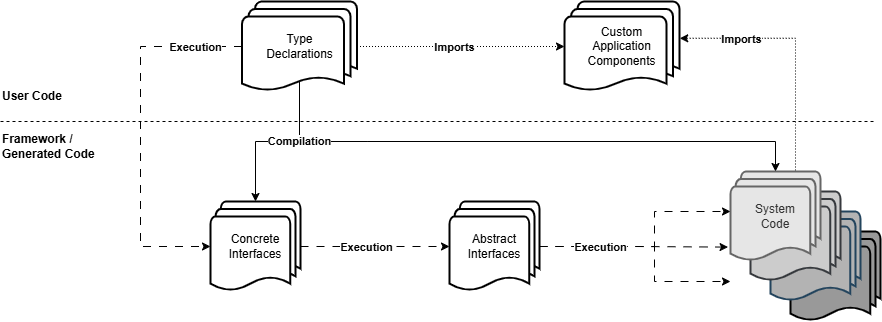

The diagram above was exported from draw.io. Its source (the exported page's mxGraphModel, read from the mxfile embedded in the PNG):
<mxGraphModel dx="2383" dy="914" grid="1" gridSize="10" guides="1" tooltips="1" connect="1" arrows="1" fold="1" page="1" pageScale="1" pageWidth="827" pageHeight="1169" math="0" shadow="0">
  <root>
    <mxCell id="WIyWlLk6GJQsqaUBKTNV-0" />
    <mxCell id="WIyWlLk6GJQsqaUBKTNV-1" parent="WIyWlLk6GJQsqaUBKTNV-0" />
    <mxCell id="FvplIEidIQX1j0pMbgv1-23" style="edgeStyle=orthogonalEdgeStyle;rounded=0;orthogonalLoop=1;jettySize=auto;html=1;entryX=1.002;entryY=0.409;entryDx=0;entryDy=0;entryPerimeter=0;exitX=0.5;exitY=0;exitDx=0;exitDy=0;exitPerimeter=0;dashed=1;dashPattern=1 2;" edge="1" parent="WIyWlLk6GJQsqaUBKTNV-1" source="4A0FfkUHaDma56LgH_Ze-15" target="FvplIEidIQX1j0pMbgv1-7">
      <mxGeometry relative="1" as="geometry">
        <mxPoint x="734" y="80" as="sourcePoint" />
      </mxGeometry>
    </mxCell>
    <mxCell id="FvplIEidIQX1j0pMbgv1-25" value="Imports" style="edgeLabel;html=1;align=center;verticalAlign=middle;resizable=0;points=[];fontStyle=1" vertex="1" connectable="0" parent="FvplIEidIQX1j0pMbgv1-23">
      <mxGeometry x="0.6827" y="1" relative="1" as="geometry">
        <mxPoint x="18" as="offset" />
      </mxGeometry>
    </mxCell>
    <mxCell id="FvplIEidIQX1j0pMbgv1-0" value="" style="edgeStyle=orthogonalEdgeStyle;rounded=0;orthogonalLoop=1;jettySize=auto;html=1;fontStyle=1;entryX=0.5;entryY=0;entryDx=0;entryDy=0;entryPerimeter=0;exitX=0.5;exitY=0.88;exitDx=0;exitDy=0;exitPerimeter=0;" edge="1" parent="WIyWlLk6GJQsqaUBKTNV-1" source="7JJDr3OllKFloPaCVMNs-0" target="FvplIEidIQX1j0pMbgv1-1">
      <mxGeometry relative="1" as="geometry">
        <mxPoint x="204" y="10" as="targetPoint" />
        <mxPoint x="287" y="120" as="sourcePoint" />
        <Array as="points">
          <mxPoint x="287" y="160" />
          <mxPoint x="219" y="160" />
        </Array>
      </mxGeometry>
    </mxCell>
    <mxCell id="7JJDr3OllKFloPaCVMNs-0" value="Type&lt;div&gt;Declarations&lt;/div&gt;" style="strokeWidth=2;html=1;shape=mxgraph.flowchart.multi-document;whiteSpace=wrap;spacing=2;fontSize=12;" parent="WIyWlLk6GJQsqaUBKTNV-1" vertex="1">
      <mxGeometry x="161.5" y="20" width="115" height="90" as="geometry" />
    </mxCell>
    <mxCell id="FvplIEidIQX1j0pMbgv1-1" value="Concrete&lt;div&gt;Interfaces&lt;/div&gt;" style="strokeWidth=2;html=1;shape=mxgraph.flowchart.multi-document;whiteSpace=wrap;spacing=2;fontSize=12;" vertex="1" parent="WIyWlLk6GJQsqaUBKTNV-1">
      <mxGeometry x="130" y="220" width="90" height="90" as="geometry" />
    </mxCell>
    <mxCell id="FvplIEidIQX1j0pMbgv1-2" value="Abstract&lt;div&gt;Interfaces&lt;/div&gt;" style="strokeWidth=2;html=1;shape=mxgraph.flowchart.multi-document;whiteSpace=wrap;spacing=2;fontSize=12;" vertex="1" parent="WIyWlLk6GJQsqaUBKTNV-1">
      <mxGeometry x="369" y="220" width="90" height="90" as="geometry" />
    </mxCell>
    <mxCell id="FvplIEidIQX1j0pMbgv1-3" value="" style="group" vertex="1" connectable="0" parent="WIyWlLk6GJQsqaUBKTNV-1">
      <mxGeometry x="650" y="190" width="150" height="150" as="geometry" />
    </mxCell>
    <mxCell id="4A0FfkUHaDma56LgH_Ze-17" value="System&lt;div&gt;Code&lt;/div&gt;" style="strokeWidth=2;html=1;shape=mxgraph.flowchart.multi-document;whiteSpace=wrap;fillColor=#999999;" parent="FvplIEidIQX1j0pMbgv1-3" vertex="1">
      <mxGeometry x="60" y="60" width="90" height="90" as="geometry" />
    </mxCell>
    <mxCell id="4A0FfkUHaDma56LgH_Ze-16" value="System&lt;div&gt;Code&lt;/div&gt;" style="strokeWidth=2;html=1;shape=mxgraph.flowchart.multi-document;whiteSpace=wrap;fillColor=#B3B3B3;strokeColor=#23445d;" parent="FvplIEidIQX1j0pMbgv1-3" vertex="1">
      <mxGeometry x="40" y="40" width="90" height="90" as="geometry" />
    </mxCell>
    <mxCell id="4A0FfkUHaDma56LgH_Ze-15" value="System&lt;div&gt;Code&lt;/div&gt;" style="strokeWidth=2;html=1;shape=mxgraph.flowchart.multi-document;whiteSpace=wrap;fillColor=#CCCCCC;strokeColor=#36393d;" parent="FvplIEidIQX1j0pMbgv1-3" vertex="1">
      <mxGeometry x="20" y="20" width="90" height="90" as="geometry" />
    </mxCell>
    <mxCell id="4A0FfkUHaDma56LgH_Ze-14" value="System&lt;div&gt;Code&lt;/div&gt;" style="strokeWidth=2;html=1;shape=mxgraph.flowchart.multi-document;whiteSpace=wrap;fillColor=#E6E6E6;fontColor=#333333;strokeColor=#666666;" parent="FvplIEidIQX1j0pMbgv1-3" vertex="1">
      <mxGeometry width="90" height="90" as="geometry" />
    </mxCell>
    <mxCell id="FvplIEidIQX1j0pMbgv1-5" value="" style="endArrow=none;dashed=1;html=1;rounded=0;" edge="1" parent="WIyWlLk6GJQsqaUBKTNV-1">
      <mxGeometry width="50" height="50" relative="1" as="geometry">
        <mxPoint x="-80" y="140" as="sourcePoint" />
        <mxPoint x="794" y="140" as="targetPoint" />
      </mxGeometry>
    </mxCell>
    <mxCell id="FvplIEidIQX1j0pMbgv1-7" value="Custom&lt;div&gt;Application&lt;/div&gt;&lt;div&gt;Components&lt;/div&gt;" style="strokeWidth=2;html=1;shape=mxgraph.flowchart.multi-document;whiteSpace=wrap;spacing=2;fontSize=12;" vertex="1" parent="WIyWlLk6GJQsqaUBKTNV-1">
      <mxGeometry x="484" y="20" width="115" height="90" as="geometry" />
    </mxCell>
    <mxCell id="FvplIEidIQX1j0pMbgv1-8" value="User Code" style="text;html=1;align=left;verticalAlign=middle;whiteSpace=wrap;rounded=0;fontStyle=1" vertex="1" parent="WIyWlLk6GJQsqaUBKTNV-1">
      <mxGeometry x="-80" y="100" width="90" height="30" as="geometry" />
    </mxCell>
    <mxCell id="FvplIEidIQX1j0pMbgv1-9" value="Framework /&lt;div&gt;Generated Code&lt;/div&gt;" style="text;html=1;align=left;verticalAlign=middle;whiteSpace=wrap;rounded=0;fontStyle=1" vertex="1" parent="WIyWlLk6GJQsqaUBKTNV-1">
      <mxGeometry x="-80" y="150" width="170" height="30" as="geometry" />
    </mxCell>
    <mxCell id="FvplIEidIQX1j0pMbgv1-10" value="Compilation" style="edgeStyle=orthogonalEdgeStyle;rounded=0;orthogonalLoop=1;jettySize=auto;html=1;fontStyle=1;entryX=0.5;entryY=0;entryDx=0;entryDy=0;entryPerimeter=0;exitX=0.5;exitY=0.88;exitDx=0;exitDy=0;exitPerimeter=0;" edge="1" parent="WIyWlLk6GJQsqaUBKTNV-1" source="7JJDr3OllKFloPaCVMNs-0" target="4A0FfkUHaDma56LgH_Ze-14">
      <mxGeometry x="-0.7855" relative="1" as="geometry">
        <mxPoint x="214" y="265" as="targetPoint" />
        <mxPoint x="314" y="130" as="sourcePoint" />
        <Array as="points">
          <mxPoint x="287" y="160" />
          <mxPoint x="649" y="160" />
        </Array>
        <mxPoint as="offset" />
      </mxGeometry>
    </mxCell>
    <mxCell id="FvplIEidIQX1j0pMbgv1-11" style="edgeStyle=orthogonalEdgeStyle;rounded=0;orthogonalLoop=1;jettySize=auto;html=1;exitX=1;exitY=0.5;exitDx=0;exitDy=0;exitPerimeter=0;entryX=0;entryY=0.5;entryDx=0;entryDy=0;entryPerimeter=0;dashed=1;dashPattern=8 8;" edge="1" parent="WIyWlLk6GJQsqaUBKTNV-1" source="FvplIEidIQX1j0pMbgv1-1" target="FvplIEidIQX1j0pMbgv1-2">
      <mxGeometry relative="1" as="geometry" />
    </mxCell>
    <mxCell id="FvplIEidIQX1j0pMbgv1-12" value="Execution" style="edgeLabel;html=1;align=center;verticalAlign=middle;resizable=0;points=[];fontStyle=1" vertex="1" connectable="0" parent="FvplIEidIQX1j0pMbgv1-11">
      <mxGeometry x="-0.1387" y="-1" relative="1" as="geometry">
        <mxPoint x="1" y="-1" as="offset" />
      </mxGeometry>
    </mxCell>
    <mxCell id="FvplIEidIQX1j0pMbgv1-13" style="edgeStyle=orthogonalEdgeStyle;rounded=0;orthogonalLoop=1;jettySize=auto;html=1;exitX=1;exitY=0.5;exitDx=0;exitDy=0;exitPerimeter=0;dashed=1;dashPattern=8 8;" edge="1" parent="WIyWlLk6GJQsqaUBKTNV-1" source="FvplIEidIQX1j0pMbgv1-2">
      <mxGeometry relative="1" as="geometry">
        <mxPoint x="650" y="230" as="targetPoint" />
        <Array as="points">
          <mxPoint x="574" y="265" />
          <mxPoint x="574" y="230" />
          <mxPoint x="650" y="230" />
        </Array>
      </mxGeometry>
    </mxCell>
    <mxCell id="FvplIEidIQX1j0pMbgv1-16" style="edgeStyle=orthogonalEdgeStyle;rounded=0;orthogonalLoop=1;jettySize=auto;html=1;exitX=1;exitY=0.5;exitDx=0;exitDy=0;exitPerimeter=0;dashed=1;dashPattern=8 8;" edge="1" parent="WIyWlLk6GJQsqaUBKTNV-1" source="FvplIEidIQX1j0pMbgv1-2">
      <mxGeometry relative="1" as="geometry">
        <mxPoint x="494" y="275" as="sourcePoint" />
        <mxPoint x="650" y="300" as="targetPoint" />
        <Array as="points">
          <mxPoint x="574" y="265" />
          <mxPoint x="574" y="300" />
          <mxPoint x="650" y="300" />
        </Array>
      </mxGeometry>
    </mxCell>
    <mxCell id="FvplIEidIQX1j0pMbgv1-17" style="edgeStyle=orthogonalEdgeStyle;rounded=0;orthogonalLoop=1;jettySize=auto;html=1;exitX=1;exitY=0.5;exitDx=0;exitDy=0;exitPerimeter=0;entryX=-0.027;entryY=0.84;entryDx=0;entryDy=0;entryPerimeter=0;dashed=1;dashPattern=8 8;" edge="1" parent="WIyWlLk6GJQsqaUBKTNV-1" source="FvplIEidIQX1j0pMbgv1-2" target="4A0FfkUHaDma56LgH_Ze-14">
      <mxGeometry relative="1" as="geometry" />
    </mxCell>
    <mxCell id="FvplIEidIQX1j0pMbgv1-19" value="Execution" style="edgeLabel;html=1;align=center;verticalAlign=middle;resizable=0;points=[];fontStyle=1" vertex="1" connectable="0" parent="FvplIEidIQX1j0pMbgv1-17">
      <mxGeometry x="-0.3636" relative="1" as="geometry">
        <mxPoint as="offset" />
      </mxGeometry>
    </mxCell>
    <mxCell id="FvplIEidIQX1j0pMbgv1-20" style="edgeStyle=orthogonalEdgeStyle;rounded=0;orthogonalLoop=1;jettySize=auto;html=1;exitX=0;exitY=0.5;exitDx=0;exitDy=0;exitPerimeter=0;entryX=0;entryY=0.5;entryDx=0;entryDy=0;entryPerimeter=0;dashed=1;dashPattern=8 8;" edge="1" parent="WIyWlLk6GJQsqaUBKTNV-1" source="7JJDr3OllKFloPaCVMNs-0" target="FvplIEidIQX1j0pMbgv1-1">
      <mxGeometry relative="1" as="geometry">
        <Array as="points">
          <mxPoint x="60" y="65" />
          <mxPoint x="60" y="265" />
        </Array>
      </mxGeometry>
    </mxCell>
    <mxCell id="FvplIEidIQX1j0pMbgv1-21" value="Execution" style="edgeLabel;html=1;align=center;verticalAlign=middle;resizable=0;points=[];fontStyle=1" vertex="1" connectable="0" parent="FvplIEidIQX1j0pMbgv1-20">
      <mxGeometry x="-0.7464" y="1" relative="1" as="geometry">
        <mxPoint y="-1" as="offset" />
      </mxGeometry>
    </mxCell>
    <mxCell id="FvplIEidIQX1j0pMbgv1-22" style="edgeStyle=orthogonalEdgeStyle;rounded=0;orthogonalLoop=1;jettySize=auto;html=1;exitX=1;exitY=0.5;exitDx=0;exitDy=0;exitPerimeter=0;entryX=0;entryY=0.5;entryDx=0;entryDy=0;entryPerimeter=0;dashed=1;dashPattern=1 2;" edge="1" parent="WIyWlLk6GJQsqaUBKTNV-1" source="7JJDr3OllKFloPaCVMNs-0" target="FvplIEidIQX1j0pMbgv1-7">
      <mxGeometry relative="1" as="geometry" />
    </mxCell>
    <mxCell id="FvplIEidIQX1j0pMbgv1-24" value="Imports" style="edgeLabel;html=1;align=center;verticalAlign=middle;resizable=0;points=[];fontStyle=1" vertex="1" connectable="0" parent="FvplIEidIQX1j0pMbgv1-22">
      <mxGeometry x="-0.0629" relative="1" as="geometry">
        <mxPoint as="offset" />
      </mxGeometry>
    </mxCell>
  </root>
</mxGraphModel>